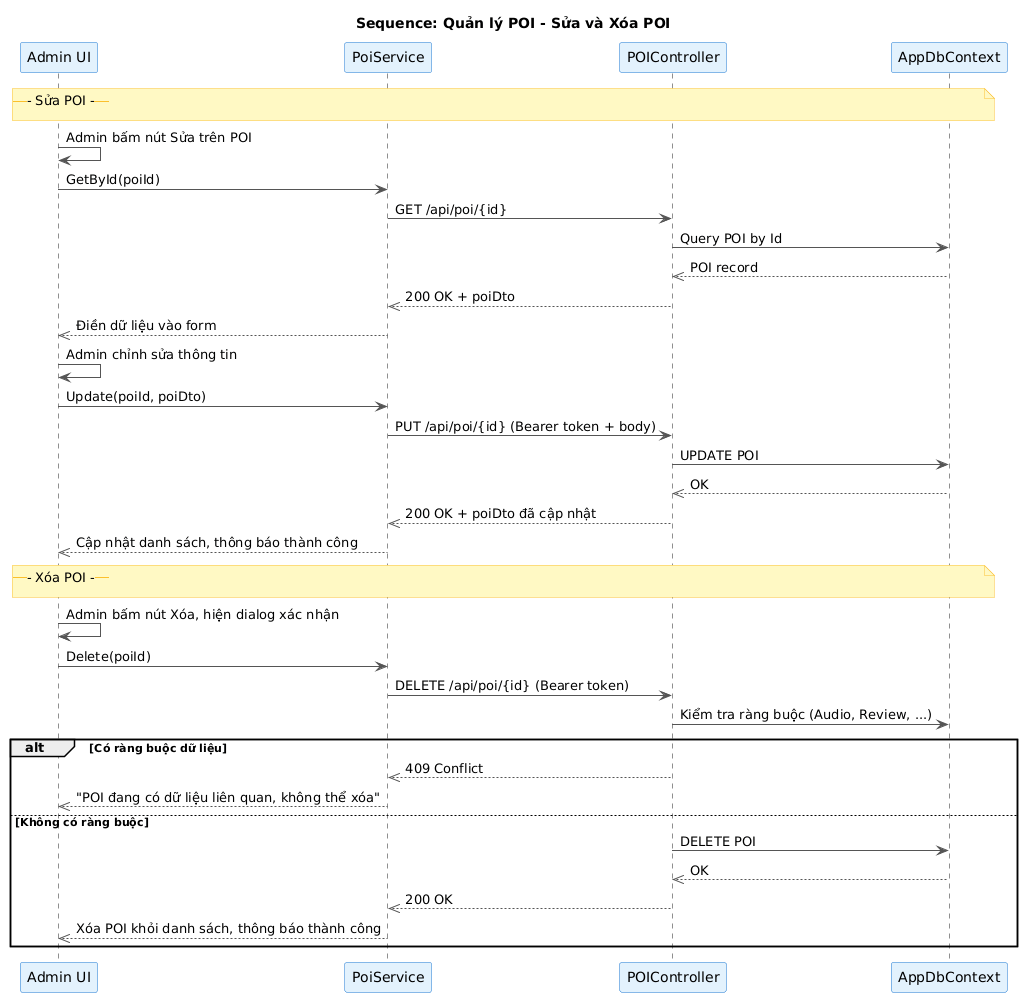

The diagram above was rendered by PlantUML. Its source (embedded in the PNG):
@startuml
title Sequence: Quản lý POI - Sửa và Xóa POI

skinparam ParticipantBackgroundColor #E3F2FD
skinparam ParticipantBorderColor #1976D2
skinparam ArrowColor #555555
skinparam NoteBackgroundColor #FFF9C4
skinparam NoteBorderColor #FBC02D

participant "Admin UI" as UI
participant "PoiService" as Svc
participant "POIController" as API
participant "AppDbContext" as DB

note over UI,DB : --- Sửa POI ---

UI -> UI : Admin bấm nút Sửa trên POI
UI -> Svc : GetById(poiId)
Svc -> API : GET /api/poi/{id}
API -> DB : Query POI by Id
DB -->> API : POI record
API -->> Svc : 200 OK + poiDto
Svc -->> UI : Điền dữ liệu vào form

UI -> UI : Admin chỉnh sửa thông tin
UI -> Svc : Update(poiId, poiDto)
Svc -> API : PUT /api/poi/{id} (Bearer token + body)
API -> DB : UPDATE POI
DB -->> API : OK
API -->> Svc : 200 OK + poiDto đã cập nhật
Svc -->> UI : Cập nhật danh sách, thông báo thành công

note over UI,DB : --- Xóa POI ---

UI -> UI : Admin bấm nút Xóa, hiện dialog xác nhận
UI -> Svc : Delete(poiId)
Svc -> API : DELETE /api/poi/{id} (Bearer token)
API -> DB : Kiểm tra ràng buộc (Audio, Review, ...)
alt Có ràng buộc dữ liệu
    API -->> Svc : 409 Conflict
    Svc -->> UI : "POI đang có dữ liệu liên quan, không thể xóa"
else Không có ràng buộc
    API -> DB : DELETE POI
    DB -->> API : OK
    API -->> Svc : 200 OK
    Svc -->> UI : Xóa POI khỏi danh sách, thông báo thành công
end
@enduml